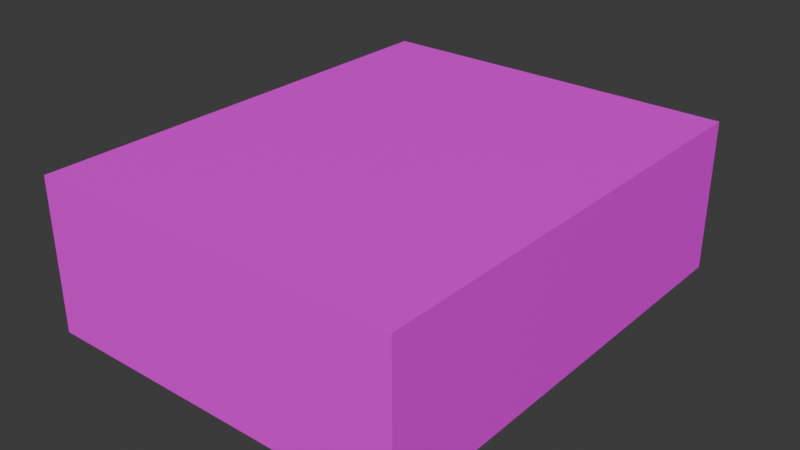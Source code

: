 # Source: ice-cream.blend  (saved by Blender 4.3.34; exported with 4.5.12 LTS)
import bpy
from mathutils import Matrix  # noqa: F401  (used for matrix-valued properties, if any)

bpy.ops.wm.read_factory_settings(use_empty=True)
scene = bpy.context.scene
scene.name = 'Scene'

# ---- collections
col_collection = bpy.data.collections.new('Collection'); scene.collection.children.link(col_collection)

# ---- images (referenced by path relative to the original .blend; pixels are not part of the script)
import os
ASSET_DIR = os.environ.get("B2B_ASSET_DIR", "")  # directory of the original .blend (textures are referenced by path, not embedded)
HERE = os.path.dirname(os.path.abspath(__file__))  # packed textures are extracted next to this script under _unpacked/

def load_image(name, relpath, width, height, colorspace="sRGB"):
    """Load a texture the original file referenced (path relative to the .blend, or extracted next to this script)."""
    p = next((c for c in (os.path.join(HERE, relpath), os.path.join(ASSET_DIR, relpath)) if relpath and os.path.exists(c)), "")
    if p:
        img = bpy.data.images.load(p, check_existing=True)
        img.name = name
    else:  # same state as the original file: an image datablock whose file is absent (Cycles renders it pink)
        img = bpy.data.images.new(name, width, height)
        img.source = "FILE"
        img.filepath = "//" + (relpath or name)
    img.colorspace_settings.name = colorspace
    return img
img_ice_cream_jpg = load_image('ice-cream.jpg', 'ice-cream.jpg', 1024, 1024, 'sRGB')

# ---- materials (node trees are filled in below, after node groups)
mat_material = bpy.data.materials.new('Material')
mat_material.alpha_threshold = 0.0
mat_material.roughness = 0.5
mat_material.line_color = (0.0, 0.0, 0.0, 1.0)

# ---- material node trees
mat_material.use_nodes = True; mat_material.node_tree.nodes.clear()
_N = mat_material.node_tree.nodes; _L = mat_material.node_tree.links
n0 = _N.new('ShaderNodeOutputMaterial'); n0.name = 'Material Output'; n0.location = (300, 300)
n1 = _N.new('ShaderNodeBsdfPrincipled'); n1.name = 'Principled BSDF'; n1.location = (10, 300)
n1.inputs[3].default_value = 1.45
n2 = _N.new('ShaderNodeTexImage'); n2.name = 'Image Texture'; n2.location = (-280, 280)
n2.image = img_ice_cream_jpg
_L.new(n1.outputs[0], n0.inputs[0])
_L.new(n2.outputs[0], n1.inputs[0])
n0.is_active_output = True

# ---- world
world_world = bpy.data.worlds.new('World'); scene.world = world_world
world_world.use_nodes = True; world_world.node_tree.nodes.clear()
_N = world_world.node_tree.nodes; _L = world_world.node_tree.links
n0 = _N.new('ShaderNodeOutputWorld'); n0.name = 'World Output'; n0.location = (300, 300)
n1 = _N.new('ShaderNodeBackground'); n1.name = 'Background'; n1.location = (10, 300)
n1.inputs[0].default_value = (0.05088, 0.05088, 0.05088, 1.0)
_L.new(n1.outputs[0], n0.inputs[0])
n0.is_active_output = True
world_world.color = (0.05088, 0.05088, 0.05088)
world_world.sun_shadow_jitter_overblur = 0.0

# ---- meshes
me_cube = bpy.data.meshes.new('Cube')
me_cube.from_pydata([(0.9337, 1.0, 1.0), (0.9337, 1.0, -1.0), (0.9337, -1.0, 1.0), (0.9337, -1.0, -1.0), (-0.9337, 1.0, 1.0), (-0.9337, 1.0, -1.0), (-0.9337, -1.0, 1.0), (-0.9337, -1.0, -1.0)], [], [(0, 4, 6, 2), (3, 2, 6, 7), (7, 6, 4, 5), (5, 1, 3, 7), (1, 0, 2, 3), (5, 4, 0, 1)])
_uv = me_cube.uv_layers.new(name='UVMap')
_uv.uv.foreach_set('vector', [0.8829, 0.01389, 0.07738, 0.01587, 0.05622, 0.9187, 0.912, 0.9167, 0.9259, 0.8566, 0.8995, 0.9033, 0.03439, 0.9053, 0.0291, 0.8527, 0.1343, 0.9107, 0.4769, 0.9087, 0.4821, 0.01984, 0.1369, 0.01786, 0.05886, 0.02381, 0.8882, 0.01984, 0.9041, 0.9127, 0.07474, 0.9167, 0.8208, 0.02381, 0.4782, 0.01786, 0.4835, 0.9087, 0.8261, 0.9147, 0.1905, 0.02331, 0.2037, 0.05605, 0.8307, 0.05208, 0.8307, 0.02133])
me_cube.materials.append(mat_material)
me_cube.use_mirror_vertex_groups = False
me_cube.update()

# ---- objects
ob_icecream = bpy.data.objects.new('IceCream', me_cube)

# ---- transforms, parenting, visibility, modifiers, constraints
ob_icecream.location = (0.0, 0.0, 0.0)
ob_icecream.scale = (4.105, -4.766, 1.562)
ob_icecream.lock_rotations_4d = False
ob_icecream.empty_display_type = 'ARROWS'
ob_icecream.lineart.crease_threshold = 0.0

# ---- collection membership
col_collection.objects.link(ob_icecream)

# ---- scene / render settings (as saved in the file)
scene.frame_start = 1; scene.frame_end = 250; scene.frame_set(1)
scene.render.engine = 'BLENDER_EEVEE_NEXT'
bpy.context.view_layer.update()

# ---- added for rendering (the .blend has no active camera and no usable light): camera, sun
cam_auto = bpy.data.cameras.new('AutoCamera')
cam_auto.lens = 50.0
cam_auto.sensor_width = 36.0
cam_auto.clip_end = 1000.0
ob_auto_camera = bpy.data.objects.new('AutoCamera', cam_auto)
scene.collection.objects.link(ob_auto_camera)
ob_auto_camera.location = (11.6807, -14.0168, 9.34452)
ob_auto_camera.rotation_euler = (1.09748, -7.21219e-08, 0.694738)
scene.camera = ob_auto_camera
light_auto_sun = bpy.data.lights.new('AutoSun', 'SUN')
light_auto_sun.energy = 3.0
light_auto_sun.angle = 0.0523599
ob_auto_sun = bpy.data.objects.new('AutoSun', light_auto_sun)
scene.collection.objects.link(ob_auto_sun)
ob_auto_sun.rotation_euler = (0.872665, 0.174533, 0.523599)
bpy.context.view_layer.update()
